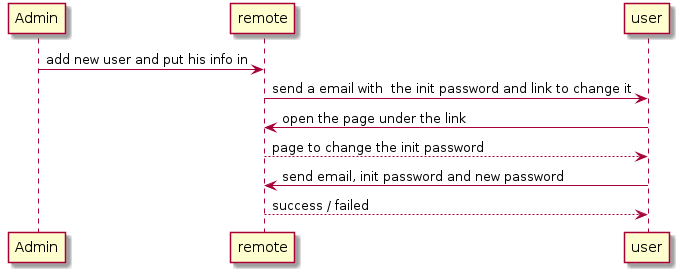

The diagram above was rendered by PlantUML. Its source (embedded in the PNG):
@startuml
Admin -> remote : add new user and put his info in 
remote -> user : send a email with  the init password and link to change it
remote <- user : open the page under the link
remote  --> user : page to change the init password
remote <- user : send email, init password and new password
remote --> user : success / failed
@enduml